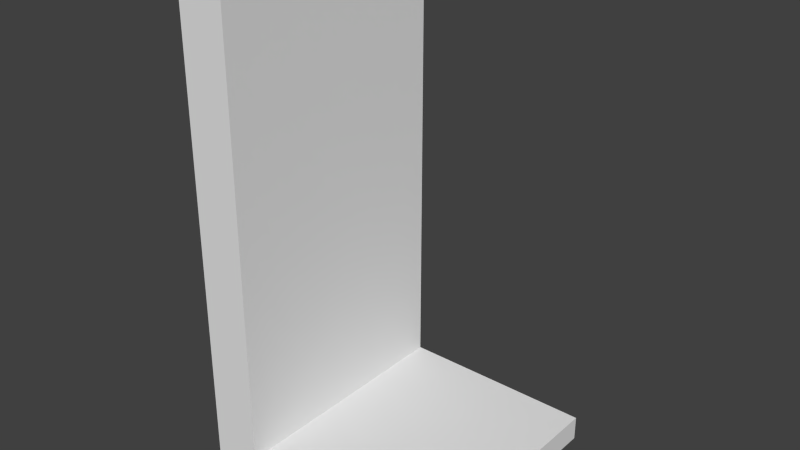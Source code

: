 # Source: Wall00.blend  (saved by Blender 2.76.0; exported with 4.5.12 LTS)
import bpy
from mathutils import Matrix  # noqa: F401  (used for matrix-valued properties, if any)

bpy.ops.wm.read_factory_settings(use_empty=True)
scene = bpy.context.scene
scene.name = 'Scene'

# ---- collections
col_collection_1 = bpy.data.collections.new('Collection 1'); scene.collection.children.link(col_collection_1)

# ---- world
world_world = bpy.data.worlds.new('World'); scene.world = world_world
world_world.color = (0.05088, 0.05088, 0.05088)
world_world.use_sun_shadow = False
world_world.sun_shadow_jitter_overblur = 0.0
world_world.cycles.sampling_method = 'MANUAL'
world_world.cycles.sample_map_resolution = 256

# ---- meshes
me_cube_001 = bpy.data.meshes.new('Cube.001')
me_cube_001.from_pydata([(0.0, 0.1, 0.0), (0.0, 2.0, -1.192e-07), (1.0, 0.0, 3.576e-07), (0.0, 0.1, 1.0), (0.0, 2.0, 1.0), (1.0, 5.96e-08, 1.0), (0.2, 2.0, -1.192e-07), (1.0, 0.1, 3.576e-07), (1.0, 0.1, 1.0), (0.2, 2.0, 1.0), (0.2, 0.1, 1.0), (0.2, 0.1, 0.0), (5.96e-08, 0.0, 1.788e-07), (-5.96e-08, 5.96e-08, 1.0)], [], [(7, 2, 12, 0, 11), (12, 2, 5, 13), (9, 4, 3, 10), (0, 1, 6, 11), (6, 9, 10, 11), (1, 0, 3, 4), (8, 10, 3, 13, 5), (9, 6, 1, 4), (2, 7, 8, 5), (11, 10, 8, 7), (0, 12, 13, 3)])
_uv = me_cube_001.uv_layers.new(name='UVMap')
_uv.uv.foreach_set('vector', [0.09994, 0.9982, 0.004155, 0.9982, 0.004155, 0.0005763, 0.09994, 0.0005763, 0.09994, 0.2049, 0.0009782, 0.0004006, 1.003, 0.0004006, 1.003, 1.001, 0.0009782, 1.001, 0.1334, 0.9914, 0.07728, 0.9914, 0.07728, 0.0007508, 0.1334, 0.0007508, 0.632, 0.0007508, 0.632, 0.9914, 0.5866, 0.9914, 0.5866, 0.0007508, 0.5664, 0.9914, 0.1515, 0.9914, 0.1515, 0.0007508, 0.5664, 0.0007508, 0.2246, 0.9914, 0.2246, 0.0007508, 0.6362, 0.0007508, 0.6362, 0.9914, 0.09994, 0.0005763, 0.09994, 0.7939, 0.09994, 0.9982, 0.004155, 0.9982, 0.004155, 0.0005763, 0.6393, 0.9884, 0.2238, 0.9884, 0.2238, 0.9274, 0.6393, 0.9274, 0.004155, 0.0005763, 0.09994, 0.0005763, 0.09994, 0.9982, 0.004155, 0.9982, 0.8562, 0.0004006, 0.8562, 1.001, 0.0009782, 1.001, 0.0009782, 0.0004006, 0.09994, 0.9982, 0.004155, 0.9982, 0.004155, 0.0005763, 0.09994, 0.0005763])
me_cube_001.use_remesh_preserve_volume = False
me_cube_001.use_remesh_preserve_attributes = False
me_cube_001.use_mirror_vertex_groups = False
me_cube_001.update()

# ---- objects
ob_wall00 = bpy.data.objects.new('Wall00', me_cube_001)

# ---- transforms, parenting, visibility, modifiers, constraints
ob_wall00.location = (0.0, 0.0, -1.589e-08)
ob_wall00.rotation_euler = (1.571, 0.0, 0.0)
ob_wall00.lineart.crease_threshold = 0.0

# ---- collection membership
col_collection_1.objects.link(ob_wall00)

# ---- scene / render settings (as saved in the file)
scene.frame_start = 1; scene.frame_end = 250; scene.frame_set(1)
scene.render.engine = 'BLENDER_EEVEE_NEXT'
scene.render.resolution_percentage = 50
scene.render.dither_intensity = 0.0
scene.cycles.use_denoising = False
scene.cycles.samples = 10
scene.cycles.sampling_pattern = 'TABULATED_SOBOL'
scene.cycles.light_sampling_threshold = 0.0
scene.cycles.use_adaptive_sampling = False
scene.cycles.use_light_tree = False
scene.cycles.blur_glossy = 0.0
scene.cycles.pixel_filter_type = 'GAUSSIAN'
scene.cycles.sample_clamp_indirect = 0.0
scene.view_settings.view_transform = 'Standard'
bpy.context.view_layer.update()

# ---- added for rendering (the .blend has no active camera and no usable light): camera, sun
cam_auto = bpy.data.cameras.new('AutoCamera')
cam_auto.lens = 50.0
cam_auto.sensor_width = 36.0
cam_auto.clip_end = 1000.0
ob_auto_camera = bpy.data.objects.new('AutoCamera', cam_auto)
scene.collection.objects.link(ob_auto_camera)
ob_auto_camera.location = (2.76633, -3.21959, 2.81306)
ob_auto_camera.rotation_euler = (1.09748, -7.21219e-08, 0.694738)
scene.camera = ob_auto_camera
light_auto_sun = bpy.data.lights.new('AutoSun', 'SUN')
light_auto_sun.energy = 3.0
light_auto_sun.angle = 0.0523599
ob_auto_sun = bpy.data.objects.new('AutoSun', light_auto_sun)
scene.collection.objects.link(ob_auto_sun)
ob_auto_sun.rotation_euler = (0.872665, 0.174533, 0.523599)
bpy.context.view_layer.update()
